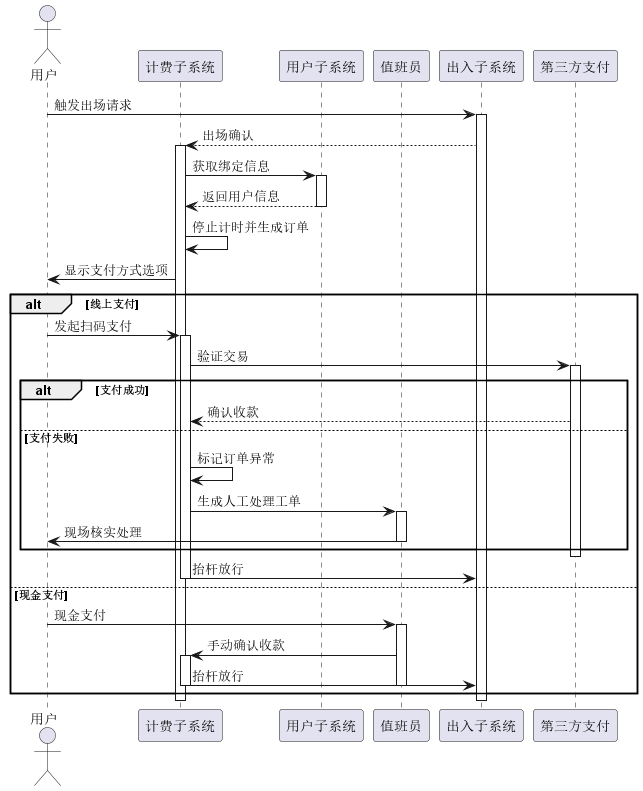

The diagram above was rendered by PlantUML. Its source (embedded in the PNG):
@startuml 车辆出场缴费时序图
actor 用户
participant "计费子系统" as 计费
participant "用户子系统" as 用户库
participant "值班员" as 值班员
participant "出入子系统" as 出入
participant "第三方支付" as 第三方

用户  -> 出入: 触发出场请求
activate 出入
  出入 --> 计费: 出场确认
  activate 计费
    计费 -> 用户库: 获取绑定信息
    activate 用户库
      用户库 --> 计费: 返回用户信息
    deactivate 用户库
    计费 -> 计费: 停止计时并生成订单
    计费 -> 用户: 显示支付方式选项

    alt 线上支付
      用户 -> 计费: 发起扫码支付
      activate 计费
        计费 -> 第三方: 验证交易
        activate 第三方
          alt 支付成功
            第三方 --> 计费: 确认收款
          else 支付失败
            计费 -> 计费: 标记订单异常
            计费 -> 值班员: 生成人工处理工单
            activate 值班员
              值班员 -> 用户: 现场核实处理
            deactivate 值班员
          end
        deactivate 第三方
        计费 -> 出入: 抬杆放行
      deactivate 计费
    else 现金支付
      用户 -> 值班员: 现金支付
      activate 值班员
        值班员 -> 计费: 手动确认收款
        activate 计费
          计费 -> 出入: 抬杆放行
        deactivate 计费
      deactivate 值班员
    end
  deactivate 计费
deactivate 出入
@enduml